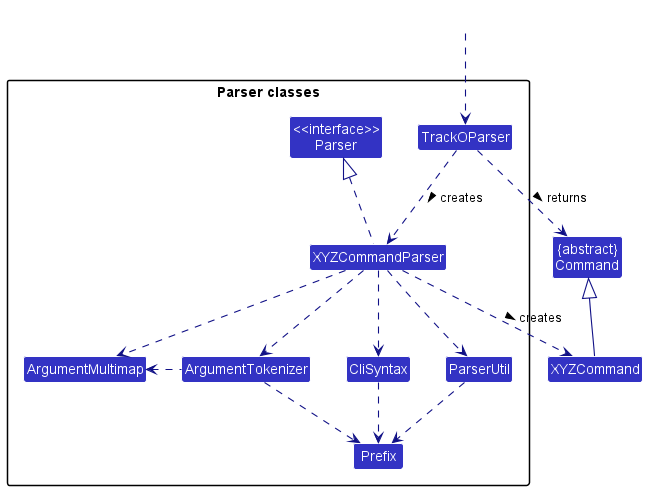

The diagram above was rendered by PlantUML. Its source (embedded in the PNG):
@startuml
!include style.puml
skinparam arrowThickness 1.1
skinparam arrowColor LOGIC_COLOR_T4
skinparam classBackgroundColor LOGIC_COLOR

Class "{abstract}\nCommand" as Command
Class XYZCommand

package "Parser classes"{
Class "<<interface>>\nParser" as Parser
Class TrackOParser
Class XYZCommandParser
Class CliSyntax
Class ParserUtil
Class ArgumentMultimap
Class ArgumentTokenizer
Class Prefix
}

Class HiddenOutside #FFFFFF
HiddenOutside ..> TrackOParser

TrackOParser .down.> XYZCommandParser: creates >

XYZCommandParser ..> XYZCommand : creates >
TrackOParser ..> Command : returns >
XYZCommandParser .up.|> Parser
XYZCommandParser ..> ArgumentMultimap
XYZCommandParser ..> ArgumentTokenizer
ArgumentTokenizer .left.> ArgumentMultimap
XYZCommandParser ..> CliSyntax
CliSyntax ..> Prefix
XYZCommandParser ..> ParserUtil
ParserUtil .down.> Prefix
ArgumentTokenizer .down.> Prefix
XYZCommand -up-|> Command
@enduml